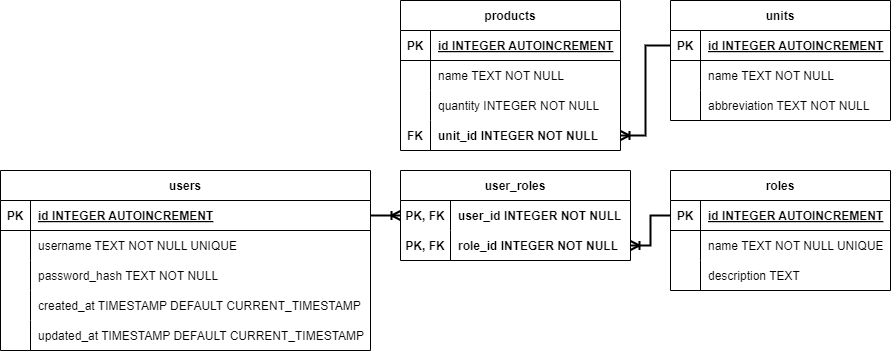

The diagram above was exported from draw.io. Its source (the exported page's mxGraphModel, read from the mxfile embedded in the PNG):
<mxGraphModel dx="1861" dy="788" grid="1" gridSize="10" guides="1" tooltips="1" connect="1" arrows="1" fold="1" page="1" pageScale="1" pageWidth="827" pageHeight="1169" math="0" shadow="0">
  <root>
    <mxCell id="0" />
    <mxCell id="1" parent="0" />
    <mxCell id="oME7fA7jG_GCuLnUpbmy-1" value="products" style="shape=table;startSize=30;container=1;collapsible=1;childLayout=tableLayout;fixedRows=1;rowLines=0;fontStyle=1;align=center;resizeLast=1;" parent="1" vertex="1">
      <mxGeometry x="-100" y="760" width="220" height="150" as="geometry" />
    </mxCell>
    <mxCell id="oME7fA7jG_GCuLnUpbmy-2" value="" style="shape=tableRow;horizontal=0;startSize=0;swimlaneHead=0;swimlaneBody=0;fillColor=none;collapsible=0;dropTarget=0;points=[[0,0.5],[1,0.5]];portConstraint=eastwest;strokeColor=inherit;top=0;left=0;right=0;bottom=1;" parent="oME7fA7jG_GCuLnUpbmy-1" vertex="1">
      <mxGeometry y="30" width="220" height="30" as="geometry" />
    </mxCell>
    <mxCell id="oME7fA7jG_GCuLnUpbmy-3" value="PK" style="shape=partialRectangle;overflow=hidden;connectable=0;fillColor=none;strokeColor=inherit;top=0;left=0;bottom=0;right=0;fontStyle=1;" parent="oME7fA7jG_GCuLnUpbmy-2" vertex="1">
      <mxGeometry width="30" height="30" as="geometry">
        <mxRectangle width="30" height="30" as="alternateBounds" />
      </mxGeometry>
    </mxCell>
    <mxCell id="oME7fA7jG_GCuLnUpbmy-4" value="id INTEGER  AUTOINCREMENT" style="shape=partialRectangle;overflow=hidden;connectable=0;fillColor=none;align=left;strokeColor=inherit;top=0;left=0;bottom=0;right=0;spacingLeft=6;fontStyle=5;" parent="oME7fA7jG_GCuLnUpbmy-2" vertex="1">
      <mxGeometry x="30" width="190" height="30" as="geometry">
        <mxRectangle width="190" height="30" as="alternateBounds" />
      </mxGeometry>
    </mxCell>
    <mxCell id="oME7fA7jG_GCuLnUpbmy-5" value="" style="shape=tableRow;horizontal=0;startSize=0;swimlaneHead=0;swimlaneBody=0;fillColor=none;collapsible=0;dropTarget=0;points=[[0,0.5],[1,0.5]];portConstraint=eastwest;strokeColor=inherit;top=0;left=0;right=0;bottom=0;" parent="oME7fA7jG_GCuLnUpbmy-1" vertex="1">
      <mxGeometry y="60" width="220" height="30" as="geometry" />
    </mxCell>
    <mxCell id="oME7fA7jG_GCuLnUpbmy-6" value="" style="shape=partialRectangle;overflow=hidden;connectable=0;fillColor=none;strokeColor=inherit;top=0;left=0;bottom=0;right=0;" parent="oME7fA7jG_GCuLnUpbmy-5" vertex="1">
      <mxGeometry width="30" height="30" as="geometry">
        <mxRectangle width="30" height="30" as="alternateBounds" />
      </mxGeometry>
    </mxCell>
    <mxCell id="oME7fA7jG_GCuLnUpbmy-7" value="name TEXT NOT NULL" style="shape=partialRectangle;overflow=hidden;connectable=0;fillColor=none;align=left;strokeColor=inherit;top=0;left=0;bottom=0;right=0;spacingLeft=6;" parent="oME7fA7jG_GCuLnUpbmy-5" vertex="1">
      <mxGeometry x="30" width="190" height="30" as="geometry">
        <mxRectangle width="190" height="30" as="alternateBounds" />
      </mxGeometry>
    </mxCell>
    <mxCell id="oME7fA7jG_GCuLnUpbmy-8" value="" style="shape=tableRow;horizontal=0;startSize=0;swimlaneHead=0;swimlaneBody=0;fillColor=none;collapsible=0;dropTarget=0;points=[[0,0.5],[1,0.5]];portConstraint=eastwest;strokeColor=inherit;top=0;left=0;right=0;bottom=0;" parent="oME7fA7jG_GCuLnUpbmy-1" vertex="1">
      <mxGeometry y="90" width="220" height="30" as="geometry" />
    </mxCell>
    <mxCell id="oME7fA7jG_GCuLnUpbmy-9" value="" style="shape=partialRectangle;overflow=hidden;connectable=0;fillColor=none;strokeColor=inherit;top=0;left=0;bottom=0;right=0;" parent="oME7fA7jG_GCuLnUpbmy-8" vertex="1">
      <mxGeometry width="30" height="30" as="geometry">
        <mxRectangle width="30" height="30" as="alternateBounds" />
      </mxGeometry>
    </mxCell>
    <mxCell id="oME7fA7jG_GCuLnUpbmy-10" value="quantity INTEGER NOT NULL" style="shape=partialRectangle;overflow=hidden;connectable=0;fillColor=none;align=left;strokeColor=inherit;top=0;left=0;bottom=0;right=0;spacingLeft=6;" parent="oME7fA7jG_GCuLnUpbmy-8" vertex="1">
      <mxGeometry x="30" width="190" height="30" as="geometry">
        <mxRectangle width="190" height="30" as="alternateBounds" />
      </mxGeometry>
    </mxCell>
    <mxCell id="oME7fA7jG_GCuLnUpbmy-11" value="" style="shape=tableRow;horizontal=0;startSize=0;swimlaneHead=0;swimlaneBody=0;fillColor=none;collapsible=0;dropTarget=0;points=[[0,0.5],[1,0.5]];portConstraint=eastwest;strokeColor=inherit;top=0;left=0;right=0;bottom=0;" parent="oME7fA7jG_GCuLnUpbmy-1" vertex="1">
      <mxGeometry y="120" width="220" height="30" as="geometry" />
    </mxCell>
    <mxCell id="oME7fA7jG_GCuLnUpbmy-12" value="FK" style="shape=partialRectangle;overflow=hidden;connectable=0;fillColor=none;strokeColor=inherit;top=0;left=0;bottom=0;right=0;fontStyle=1" parent="oME7fA7jG_GCuLnUpbmy-11" vertex="1">
      <mxGeometry width="30" height="30" as="geometry">
        <mxRectangle width="30" height="30" as="alternateBounds" />
      </mxGeometry>
    </mxCell>
    <mxCell id="oME7fA7jG_GCuLnUpbmy-13" value="unit_id INTEGER NOT NULL" style="shape=partialRectangle;overflow=hidden;connectable=0;fillColor=none;align=left;strokeColor=inherit;top=0;left=0;bottom=0;right=0;spacingLeft=6;fontStyle=1" parent="oME7fA7jG_GCuLnUpbmy-11" vertex="1">
      <mxGeometry x="30" width="190" height="30" as="geometry">
        <mxRectangle width="190" height="30" as="alternateBounds" />
      </mxGeometry>
    </mxCell>
    <mxCell id="LyBDMnqGWyOdOcBRFJ1w-1" value="units" style="shape=table;startSize=30;container=1;collapsible=1;childLayout=tableLayout;fixedRows=1;rowLines=0;fontStyle=1;align=center;resizeLast=1;" parent="1" vertex="1">
      <mxGeometry x="170" y="760" width="220" height="120" as="geometry" />
    </mxCell>
    <mxCell id="LyBDMnqGWyOdOcBRFJ1w-2" value="" style="shape=tableRow;horizontal=0;startSize=0;swimlaneHead=0;swimlaneBody=0;fillColor=none;collapsible=0;dropTarget=0;points=[[0,0.5],[1,0.5]];portConstraint=eastwest;strokeColor=inherit;top=0;left=0;right=0;bottom=1;" parent="LyBDMnqGWyOdOcBRFJ1w-1" vertex="1">
      <mxGeometry y="30" width="220" height="30" as="geometry" />
    </mxCell>
    <mxCell id="LyBDMnqGWyOdOcBRFJ1w-3" value="PK" style="shape=partialRectangle;overflow=hidden;connectable=0;fillColor=none;strokeColor=inherit;top=0;left=0;bottom=0;right=0;fontStyle=1;" parent="LyBDMnqGWyOdOcBRFJ1w-2" vertex="1">
      <mxGeometry width="30" height="30" as="geometry">
        <mxRectangle width="30" height="30" as="alternateBounds" />
      </mxGeometry>
    </mxCell>
    <mxCell id="LyBDMnqGWyOdOcBRFJ1w-4" value="id INTEGER  AUTOINCREMENT" style="shape=partialRectangle;overflow=hidden;connectable=0;fillColor=none;align=left;strokeColor=inherit;top=0;left=0;bottom=0;right=0;spacingLeft=6;fontStyle=5;" parent="LyBDMnqGWyOdOcBRFJ1w-2" vertex="1">
      <mxGeometry x="30" width="190" height="30" as="geometry">
        <mxRectangle width="190" height="30" as="alternateBounds" />
      </mxGeometry>
    </mxCell>
    <mxCell id="LyBDMnqGWyOdOcBRFJ1w-5" value="" style="shape=tableRow;horizontal=0;startSize=0;swimlaneHead=0;swimlaneBody=0;fillColor=none;collapsible=0;dropTarget=0;points=[[0,0.5],[1,0.5]];portConstraint=eastwest;strokeColor=inherit;top=0;left=0;right=0;bottom=0;" parent="LyBDMnqGWyOdOcBRFJ1w-1" vertex="1">
      <mxGeometry y="60" width="220" height="30" as="geometry" />
    </mxCell>
    <mxCell id="LyBDMnqGWyOdOcBRFJ1w-6" value="" style="shape=partialRectangle;overflow=hidden;connectable=0;fillColor=none;strokeColor=inherit;top=0;left=0;bottom=0;right=0;" parent="LyBDMnqGWyOdOcBRFJ1w-5" vertex="1">
      <mxGeometry width="30" height="30" as="geometry">
        <mxRectangle width="30" height="30" as="alternateBounds" />
      </mxGeometry>
    </mxCell>
    <mxCell id="LyBDMnqGWyOdOcBRFJ1w-7" value="name TEXT NOT NULL" style="shape=partialRectangle;overflow=hidden;connectable=0;fillColor=none;align=left;strokeColor=inherit;top=0;left=0;bottom=0;right=0;spacingLeft=6;" parent="LyBDMnqGWyOdOcBRFJ1w-5" vertex="1">
      <mxGeometry x="30" width="190" height="30" as="geometry">
        <mxRectangle width="190" height="30" as="alternateBounds" />
      </mxGeometry>
    </mxCell>
    <mxCell id="LyBDMnqGWyOdOcBRFJ1w-11" value="" style="shape=tableRow;horizontal=0;startSize=0;swimlaneHead=0;swimlaneBody=0;fillColor=none;collapsible=0;dropTarget=0;points=[[0,0.5],[1,0.5]];portConstraint=eastwest;strokeColor=inherit;top=0;left=0;right=0;bottom=0;" parent="LyBDMnqGWyOdOcBRFJ1w-1" vertex="1">
      <mxGeometry y="90" width="220" height="30" as="geometry" />
    </mxCell>
    <mxCell id="LyBDMnqGWyOdOcBRFJ1w-12" value="" style="shape=partialRectangle;overflow=hidden;connectable=0;fillColor=none;strokeColor=inherit;top=0;left=0;bottom=0;right=0;" parent="LyBDMnqGWyOdOcBRFJ1w-11" vertex="1">
      <mxGeometry width="30" height="30" as="geometry">
        <mxRectangle width="30" height="30" as="alternateBounds" />
      </mxGeometry>
    </mxCell>
    <mxCell id="LyBDMnqGWyOdOcBRFJ1w-13" value="abbreviation TEXT NOT NULL" style="shape=partialRectangle;overflow=hidden;connectable=0;fillColor=none;align=left;strokeColor=inherit;top=0;left=0;bottom=0;right=0;spacingLeft=6;" parent="LyBDMnqGWyOdOcBRFJ1w-11" vertex="1">
      <mxGeometry x="30" width="190" height="30" as="geometry">
        <mxRectangle width="190" height="30" as="alternateBounds" />
      </mxGeometry>
    </mxCell>
    <mxCell id="LyBDMnqGWyOdOcBRFJ1w-15" value="" style="edgeStyle=orthogonalEdgeStyle;fontSize=12;html=1;endArrow=ERoneToMany;rounded=0;strokeWidth=2;exitX=0;exitY=0.5;exitDx=0;exitDy=0;entryX=1;entryY=0.5;entryDx=0;entryDy=0;" parent="1" source="LyBDMnqGWyOdOcBRFJ1w-2" target="oME7fA7jG_GCuLnUpbmy-11" edge="1">
      <mxGeometry width="100" height="100" relative="1" as="geometry">
        <mxPoint x="130" y="865" as="sourcePoint" />
        <mxPoint x="160" y="900" as="targetPoint" />
      </mxGeometry>
    </mxCell>
    <mxCell id="uD9cwnDZWfxLivMxxGL6-1" value="user_roles" style="shape=table;startSize=30;container=1;collapsible=1;childLayout=tableLayout;fixedRows=1;rowLines=0;fontStyle=1;align=center;resizeLast=1;" parent="1" vertex="1">
      <mxGeometry x="-100" y="930" width="230" height="90" as="geometry" />
    </mxCell>
    <mxCell id="uD9cwnDZWfxLivMxxGL6-2" value="" style="shape=tableRow;horizontal=0;startSize=0;swimlaneHead=0;swimlaneBody=0;fillColor=none;collapsible=0;dropTarget=0;points=[[0,0.5],[1,0.5]];portConstraint=eastwest;strokeColor=inherit;top=0;left=0;right=0;bottom=0;" parent="uD9cwnDZWfxLivMxxGL6-1" vertex="1">
      <mxGeometry y="30" width="230" height="30" as="geometry" />
    </mxCell>
    <mxCell id="uD9cwnDZWfxLivMxxGL6-3" value="PK, FK" style="shape=partialRectangle;overflow=hidden;connectable=0;fillColor=none;strokeColor=inherit;top=0;left=0;bottom=0;right=0;fontStyle=1" parent="uD9cwnDZWfxLivMxxGL6-2" vertex="1">
      <mxGeometry width="50" height="30" as="geometry">
        <mxRectangle width="50" height="30" as="alternateBounds" />
      </mxGeometry>
    </mxCell>
    <mxCell id="uD9cwnDZWfxLivMxxGL6-4" value="user_id INTEGER NOT NULL" style="shape=partialRectangle;overflow=hidden;connectable=0;fillColor=none;align=left;strokeColor=inherit;top=0;left=0;bottom=0;right=0;spacingLeft=6;fontStyle=1" parent="uD9cwnDZWfxLivMxxGL6-2" vertex="1">
      <mxGeometry x="50" width="180" height="30" as="geometry">
        <mxRectangle width="180" height="30" as="alternateBounds" />
      </mxGeometry>
    </mxCell>
    <mxCell id="uD9cwnDZWfxLivMxxGL6-5" value="" style="shape=tableRow;horizontal=0;startSize=0;swimlaneHead=0;swimlaneBody=0;fillColor=none;collapsible=0;dropTarget=0;points=[[0,0.5],[1,0.5]];portConstraint=eastwest;strokeColor=inherit;top=0;left=0;right=0;bottom=0;" parent="uD9cwnDZWfxLivMxxGL6-1" vertex="1">
      <mxGeometry y="60" width="230" height="30" as="geometry" />
    </mxCell>
    <mxCell id="uD9cwnDZWfxLivMxxGL6-6" value="PK, FK" style="shape=partialRectangle;overflow=hidden;connectable=0;fillColor=none;strokeColor=inherit;top=0;left=0;bottom=0;right=0;fontStyle=1" parent="uD9cwnDZWfxLivMxxGL6-5" vertex="1">
      <mxGeometry width="50" height="30" as="geometry">
        <mxRectangle width="50" height="30" as="alternateBounds" />
      </mxGeometry>
    </mxCell>
    <mxCell id="uD9cwnDZWfxLivMxxGL6-7" value="role_id INTEGER NOT NULL" style="shape=partialRectangle;overflow=hidden;connectable=0;fillColor=none;align=left;strokeColor=inherit;top=0;left=0;bottom=0;right=0;spacingLeft=6;fontStyle=1" parent="uD9cwnDZWfxLivMxxGL6-5" vertex="1">
      <mxGeometry x="50" width="180" height="30" as="geometry">
        <mxRectangle width="180" height="30" as="alternateBounds" />
      </mxGeometry>
    </mxCell>
    <mxCell id="uD9cwnDZWfxLivMxxGL6-14" value="users" style="shape=table;startSize=30;container=1;collapsible=1;childLayout=tableLayout;fixedRows=1;rowLines=0;fontStyle=1;align=center;resizeLast=1;" parent="1" vertex="1">
      <mxGeometry x="-500" y="930" width="370" height="180" as="geometry" />
    </mxCell>
    <mxCell id="uD9cwnDZWfxLivMxxGL6-15" value="" style="shape=tableRow;horizontal=0;startSize=0;swimlaneHead=0;swimlaneBody=0;fillColor=none;collapsible=0;dropTarget=0;points=[[0,0.5],[1,0.5]];portConstraint=eastwest;strokeColor=inherit;top=0;left=0;right=0;bottom=1;" parent="uD9cwnDZWfxLivMxxGL6-14" vertex="1">
      <mxGeometry y="30" width="370" height="30" as="geometry" />
    </mxCell>
    <mxCell id="uD9cwnDZWfxLivMxxGL6-16" value="PK" style="shape=partialRectangle;overflow=hidden;connectable=0;fillColor=none;strokeColor=inherit;top=0;left=0;bottom=0;right=0;fontStyle=1;" parent="uD9cwnDZWfxLivMxxGL6-15" vertex="1">
      <mxGeometry width="30" height="30" as="geometry">
        <mxRectangle width="30" height="30" as="alternateBounds" />
      </mxGeometry>
    </mxCell>
    <mxCell id="uD9cwnDZWfxLivMxxGL6-17" value="id INTEGER  AUTOINCREMENT" style="shape=partialRectangle;overflow=hidden;connectable=0;fillColor=none;align=left;strokeColor=inherit;top=0;left=0;bottom=0;right=0;spacingLeft=6;fontStyle=5;" parent="uD9cwnDZWfxLivMxxGL6-15" vertex="1">
      <mxGeometry x="30" width="340" height="30" as="geometry">
        <mxRectangle width="340" height="30" as="alternateBounds" />
      </mxGeometry>
    </mxCell>
    <mxCell id="uD9cwnDZWfxLivMxxGL6-18" value="" style="shape=tableRow;horizontal=0;startSize=0;swimlaneHead=0;swimlaneBody=0;fillColor=none;collapsible=0;dropTarget=0;points=[[0,0.5],[1,0.5]];portConstraint=eastwest;strokeColor=inherit;top=0;left=0;right=0;bottom=0;" parent="uD9cwnDZWfxLivMxxGL6-14" vertex="1">
      <mxGeometry y="60" width="370" height="30" as="geometry" />
    </mxCell>
    <mxCell id="uD9cwnDZWfxLivMxxGL6-19" value="" style="shape=partialRectangle;overflow=hidden;connectable=0;fillColor=none;strokeColor=inherit;top=0;left=0;bottom=0;right=0;" parent="uD9cwnDZWfxLivMxxGL6-18" vertex="1">
      <mxGeometry width="30" height="30" as="geometry">
        <mxRectangle width="30" height="30" as="alternateBounds" />
      </mxGeometry>
    </mxCell>
    <mxCell id="uD9cwnDZWfxLivMxxGL6-20" value="username TEXT NOT NULL UNIQUE" style="shape=partialRectangle;overflow=hidden;connectable=0;fillColor=none;align=left;strokeColor=inherit;top=0;left=0;bottom=0;right=0;spacingLeft=6;" parent="uD9cwnDZWfxLivMxxGL6-18" vertex="1">
      <mxGeometry x="30" width="340" height="30" as="geometry">
        <mxRectangle width="340" height="30" as="alternateBounds" />
      </mxGeometry>
    </mxCell>
    <mxCell id="uD9cwnDZWfxLivMxxGL6-21" value="" style="shape=tableRow;horizontal=0;startSize=0;swimlaneHead=0;swimlaneBody=0;fillColor=none;collapsible=0;dropTarget=0;points=[[0,0.5],[1,0.5]];portConstraint=eastwest;strokeColor=inherit;top=0;left=0;right=0;bottom=0;" parent="uD9cwnDZWfxLivMxxGL6-14" vertex="1">
      <mxGeometry y="90" width="370" height="30" as="geometry" />
    </mxCell>
    <mxCell id="uD9cwnDZWfxLivMxxGL6-22" value="" style="shape=partialRectangle;overflow=hidden;connectable=0;fillColor=none;strokeColor=inherit;top=0;left=0;bottom=0;right=0;" parent="uD9cwnDZWfxLivMxxGL6-21" vertex="1">
      <mxGeometry width="30" height="30" as="geometry">
        <mxRectangle width="30" height="30" as="alternateBounds" />
      </mxGeometry>
    </mxCell>
    <mxCell id="uD9cwnDZWfxLivMxxGL6-23" value="password_hash TEXT NOT NULL" style="shape=partialRectangle;overflow=hidden;connectable=0;fillColor=none;align=left;strokeColor=inherit;top=0;left=0;bottom=0;right=0;spacingLeft=6;" parent="uD9cwnDZWfxLivMxxGL6-21" vertex="1">
      <mxGeometry x="30" width="340" height="30" as="geometry">
        <mxRectangle width="340" height="30" as="alternateBounds" />
      </mxGeometry>
    </mxCell>
    <mxCell id="uD9cwnDZWfxLivMxxGL6-24" value="" style="shape=tableRow;horizontal=0;startSize=0;swimlaneHead=0;swimlaneBody=0;fillColor=none;collapsible=0;dropTarget=0;points=[[0,0.5],[1,0.5]];portConstraint=eastwest;strokeColor=inherit;top=0;left=0;right=0;bottom=0;" parent="uD9cwnDZWfxLivMxxGL6-14" vertex="1">
      <mxGeometry y="120" width="370" height="30" as="geometry" />
    </mxCell>
    <mxCell id="uD9cwnDZWfxLivMxxGL6-25" value="" style="shape=partialRectangle;overflow=hidden;connectable=0;fillColor=none;strokeColor=inherit;top=0;left=0;bottom=0;right=0;" parent="uD9cwnDZWfxLivMxxGL6-24" vertex="1">
      <mxGeometry width="30" height="30" as="geometry">
        <mxRectangle width="30" height="30" as="alternateBounds" />
      </mxGeometry>
    </mxCell>
    <mxCell id="uD9cwnDZWfxLivMxxGL6-26" value="created_at TIMESTAMP DEFAULT CURRENT_TIMESTAMP" style="shape=partialRectangle;overflow=hidden;connectable=0;fillColor=none;align=left;strokeColor=inherit;top=0;left=0;bottom=0;right=0;spacingLeft=6;" parent="uD9cwnDZWfxLivMxxGL6-24" vertex="1">
      <mxGeometry x="30" width="340" height="30" as="geometry">
        <mxRectangle width="340" height="30" as="alternateBounds" />
      </mxGeometry>
    </mxCell>
    <mxCell id="uD9cwnDZWfxLivMxxGL6-27" value="" style="shape=tableRow;horizontal=0;startSize=0;swimlaneHead=0;swimlaneBody=0;fillColor=none;collapsible=0;dropTarget=0;points=[[0,0.5],[1,0.5]];portConstraint=eastwest;strokeColor=inherit;top=0;left=0;right=0;bottom=0;" parent="uD9cwnDZWfxLivMxxGL6-14" vertex="1">
      <mxGeometry y="150" width="370" height="30" as="geometry" />
    </mxCell>
    <mxCell id="uD9cwnDZWfxLivMxxGL6-28" value="" style="shape=partialRectangle;overflow=hidden;connectable=0;fillColor=none;strokeColor=inherit;top=0;left=0;bottom=0;right=0;" parent="uD9cwnDZWfxLivMxxGL6-27" vertex="1">
      <mxGeometry width="30" height="30" as="geometry">
        <mxRectangle width="30" height="30" as="alternateBounds" />
      </mxGeometry>
    </mxCell>
    <mxCell id="uD9cwnDZWfxLivMxxGL6-29" value="updated_at TIMESTAMP DEFAULT CURRENT_TIMESTAMP" style="shape=partialRectangle;overflow=hidden;connectable=0;fillColor=none;align=left;strokeColor=inherit;top=0;left=0;bottom=0;right=0;spacingLeft=6;" parent="uD9cwnDZWfxLivMxxGL6-27" vertex="1">
      <mxGeometry x="30" width="340" height="30" as="geometry">
        <mxRectangle width="340" height="30" as="alternateBounds" />
      </mxGeometry>
    </mxCell>
    <mxCell id="uD9cwnDZWfxLivMxxGL6-30" value="roles" style="shape=table;startSize=30;container=1;collapsible=1;childLayout=tableLayout;fixedRows=1;rowLines=0;fontStyle=1;align=center;resizeLast=1;" parent="1" vertex="1">
      <mxGeometry x="170" y="930" width="220" height="120" as="geometry" />
    </mxCell>
    <mxCell id="uD9cwnDZWfxLivMxxGL6-31" value="" style="shape=tableRow;horizontal=0;startSize=0;swimlaneHead=0;swimlaneBody=0;fillColor=none;collapsible=0;dropTarget=0;points=[[0,0.5],[1,0.5]];portConstraint=eastwest;strokeColor=inherit;top=0;left=0;right=0;bottom=1;" parent="uD9cwnDZWfxLivMxxGL6-30" vertex="1">
      <mxGeometry y="30" width="220" height="30" as="geometry" />
    </mxCell>
    <mxCell id="uD9cwnDZWfxLivMxxGL6-32" value="PK" style="shape=partialRectangle;overflow=hidden;connectable=0;fillColor=none;strokeColor=inherit;top=0;left=0;bottom=0;right=0;fontStyle=1;" parent="uD9cwnDZWfxLivMxxGL6-31" vertex="1">
      <mxGeometry width="30" height="30" as="geometry">
        <mxRectangle width="30" height="30" as="alternateBounds" />
      </mxGeometry>
    </mxCell>
    <mxCell id="uD9cwnDZWfxLivMxxGL6-33" value="id INTEGER  AUTOINCREMENT" style="shape=partialRectangle;overflow=hidden;connectable=0;fillColor=none;align=left;strokeColor=inherit;top=0;left=0;bottom=0;right=0;spacingLeft=6;fontStyle=5;" parent="uD9cwnDZWfxLivMxxGL6-31" vertex="1">
      <mxGeometry x="30" width="190" height="30" as="geometry">
        <mxRectangle width="190" height="30" as="alternateBounds" />
      </mxGeometry>
    </mxCell>
    <mxCell id="uD9cwnDZWfxLivMxxGL6-34" value="" style="shape=tableRow;horizontal=0;startSize=0;swimlaneHead=0;swimlaneBody=0;fillColor=none;collapsible=0;dropTarget=0;points=[[0,0.5],[1,0.5]];portConstraint=eastwest;strokeColor=inherit;top=0;left=0;right=0;bottom=0;" parent="uD9cwnDZWfxLivMxxGL6-30" vertex="1">
      <mxGeometry y="60" width="220" height="30" as="geometry" />
    </mxCell>
    <mxCell id="uD9cwnDZWfxLivMxxGL6-35" value="" style="shape=partialRectangle;overflow=hidden;connectable=0;fillColor=none;strokeColor=inherit;top=0;left=0;bottom=0;right=0;" parent="uD9cwnDZWfxLivMxxGL6-34" vertex="1">
      <mxGeometry width="30" height="30" as="geometry">
        <mxRectangle width="30" height="30" as="alternateBounds" />
      </mxGeometry>
    </mxCell>
    <mxCell id="uD9cwnDZWfxLivMxxGL6-36" value="name TEXT NOT NULL UNIQUE" style="shape=partialRectangle;overflow=hidden;connectable=0;fillColor=none;align=left;strokeColor=inherit;top=0;left=0;bottom=0;right=0;spacingLeft=6;" parent="uD9cwnDZWfxLivMxxGL6-34" vertex="1">
      <mxGeometry x="30" width="190" height="30" as="geometry">
        <mxRectangle width="190" height="30" as="alternateBounds" />
      </mxGeometry>
    </mxCell>
    <mxCell id="uD9cwnDZWfxLivMxxGL6-37" value="" style="shape=tableRow;horizontal=0;startSize=0;swimlaneHead=0;swimlaneBody=0;fillColor=none;collapsible=0;dropTarget=0;points=[[0,0.5],[1,0.5]];portConstraint=eastwest;strokeColor=inherit;top=0;left=0;right=0;bottom=0;" parent="uD9cwnDZWfxLivMxxGL6-30" vertex="1">
      <mxGeometry y="90" width="220" height="30" as="geometry" />
    </mxCell>
    <mxCell id="uD9cwnDZWfxLivMxxGL6-38" value="" style="shape=partialRectangle;overflow=hidden;connectable=0;fillColor=none;strokeColor=inherit;top=0;left=0;bottom=0;right=0;" parent="uD9cwnDZWfxLivMxxGL6-37" vertex="1">
      <mxGeometry width="30" height="30" as="geometry">
        <mxRectangle width="30" height="30" as="alternateBounds" />
      </mxGeometry>
    </mxCell>
    <mxCell id="uD9cwnDZWfxLivMxxGL6-39" value="description TEXT" style="shape=partialRectangle;overflow=hidden;connectable=0;fillColor=none;align=left;strokeColor=inherit;top=0;left=0;bottom=0;right=0;spacingLeft=6;" parent="uD9cwnDZWfxLivMxxGL6-37" vertex="1">
      <mxGeometry x="30" width="190" height="30" as="geometry">
        <mxRectangle width="190" height="30" as="alternateBounds" />
      </mxGeometry>
    </mxCell>
    <mxCell id="uD9cwnDZWfxLivMxxGL6-60" value="" style="edgeStyle=orthogonalEdgeStyle;fontSize=12;html=1;endArrow=ERoneToMany;rounded=0;strokeWidth=2;exitX=1;exitY=0.5;exitDx=0;exitDy=0;entryX=0;entryY=0.5;entryDx=0;entryDy=0;" parent="1" source="uD9cwnDZWfxLivMxxGL6-15" target="uD9cwnDZWfxLivMxxGL6-2" edge="1">
      <mxGeometry width="100" height="100" relative="1" as="geometry">
        <mxPoint x="90" y="1050" as="sourcePoint" />
        <mxPoint x="40" y="1140" as="targetPoint" />
      </mxGeometry>
    </mxCell>
    <mxCell id="uD9cwnDZWfxLivMxxGL6-61" value="" style="fontSize=12;html=1;endArrow=ERoneToMany;rounded=0;strokeWidth=2;exitX=0;exitY=0.5;exitDx=0;exitDy=0;entryX=1;entryY=0.5;entryDx=0;entryDy=0;edgeStyle=orthogonalEdgeStyle;" parent="1" source="uD9cwnDZWfxLivMxxGL6-31" target="uD9cwnDZWfxLivMxxGL6-5" edge="1">
      <mxGeometry width="100" height="100" relative="1" as="geometry">
        <mxPoint x="-30" y="985" as="sourcePoint" />
        <mxPoint x="30" y="985" as="targetPoint" />
      </mxGeometry>
    </mxCell>
  </root>
</mxGraphModel>